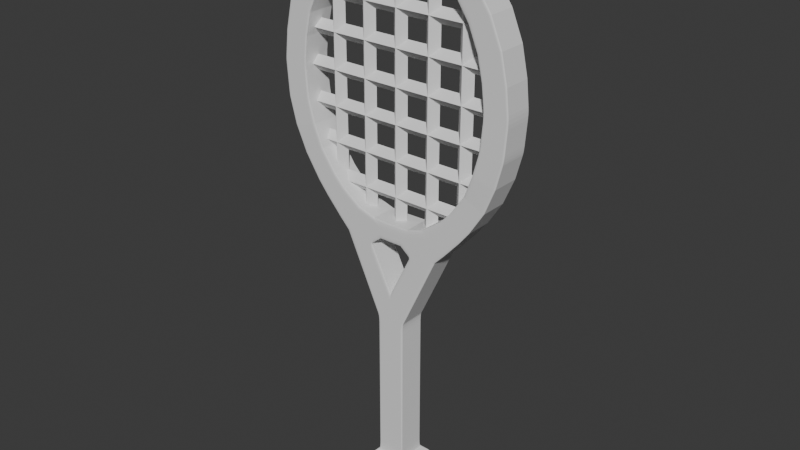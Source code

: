 # Source: racket.blend  (saved by Blender 5.2.45; exported with 4.5.12 LTS)
import bpy
from mathutils import Matrix  # noqa: F401  (used for matrix-valued properties, if any)

bpy.ops.wm.read_factory_settings(use_empty=True)
scene = bpy.context.scene
scene.name = 'Scene'

# ---- collections
col_collection = bpy.data.collections.new('Collection'); scene.collection.children.link(col_collection)

# ---- world
world_world = bpy.data.worlds.new('World'); scene.world = world_world
world_world.use_nodes = True; world_world.node_tree.nodes.clear()
_N = world_world.node_tree.nodes; _L = world_world.node_tree.links
n0 = _N.new('ShaderNodeOutputWorld'); n0.name = 'World Output'; n0.location = (200, 100)
n1 = _N.new('ShaderNodeBackground'); n1.name = 'Background'; n1.location = (-200, 100)
n1.inputs[0].default_value = (0.05088, 0.05088, 0.05088, 1.0)
_L.new(n1.outputs[0], n0.inputs[0])
n0.is_active_output = True
world_world.color = (0.05088, 0.05088, 0.05088)
world_world.sun_shadow_jitter_overblur = 0.0

# ---- meshes
me_racketedge = bpy.data.meshes.new('RacketEdge')
me_racketedge.from_pydata([(-1.0, -1.0, -1.0), (-1.0, -1.0, 1.0), (-1.0, 0.3405, -1.0), (-1.0, 0.3405, 1.0), (-1.412, -1.057, -1.412), (-1.412, -1.057, 1.412), (-1.599, -1.094, -1.599), (-1.599, -1.094, 1.599), (-1.736, -1.138, -1.736), (-1.736, -1.138, 1.736), (-1.736, -1.259, -1.736), (-1.736, -1.259, 1.736), (-1.279, -1.296, -1.279), (-1.279, -1.296, 1.279), (-3.58, 1.03, 1.0), (-3.58, 1.03, -1.0), (-1.58, 0.9895, -1.0), (-1.58, 0.9895, 1.0), (-1.351, 1.225, 1.0), (-1.351, 1.225, -1.0), (-0.8228, 1.065, -1.0), (-0.8228, 1.065, 1.0), (-4.298, 1.123, 1.0), (-4.298, 1.123, -1.0), (-2.554, 1.272, 1.0), (-2.554, 1.272, -1.0), (-5.409, 1.277, 1.0), (-5.409, 1.277, -1.0), (-3.912, 1.395, 1.0), (-3.912, 1.395, -1.0), (-6.12, 1.387, 1.0), (-6.12, 1.387, -1.0), (-4.669, 1.494, 1.0), (-4.669, 1.494, -1.0), (-7.174, 1.589, 1.0), (-7.174, 1.589, -1.0), (-5.686, 1.674, 1.0), (-5.686, 1.674, -1.0), (-7.929, 1.811, 1.045), (-7.929, 1.811, -1.045), (-6.26, 1.858, 1.045), (-6.26, 1.858, -1.045), (-8.424, 2.041, 1.045), (-8.424, 2.041, -1.045), (-6.723, 2.065, 1.045), (-6.723, 2.065, -1.045), (-8.615, 2.341, 1.033), (-8.615, 2.341, -1.033), (-6.923, 2.344, 1.033), (-6.923, 2.344, -1.033), (-8.398, 2.585, 1.033), (-8.398, 2.585, -1.033), (-6.71, 2.57, 1.033), (-6.71, 2.57, -1.033), (-7.97, 2.826, 1.033), (-7.97, 2.826, -1.033), (-6.354, 2.764, 1.033), (-6.354, 2.764, -1.033), (-7.178, 3.058, 1.033), (-7.178, 3.058, -1.033), (-5.671, 2.964, 1.033), (-5.671, 2.964, -1.033), (-6.017, 3.263, 1.033), (-6.017, 3.263, -1.033), (-4.872, 3.11, 1.033), (-4.872, 3.11, -1.033), (-4.805, 3.416, 1.033), (-4.805, 3.416, -1.033), (-3.755, 3.253, 1.033), (-3.755, 3.253, -1.033), (-3.39, 3.533, 1.033), (-3.39, 3.533, -1.033), (-2.573, 3.35, 1.033), (-2.573, 3.35, -1.033), (-1.706, 3.613, 1.033), (-1.706, 3.613, -1.033), (-1.428, 3.408, 1.033), (-1.428, 3.408, -1.033), (0.0, 0.3405, -1.0), (0.0, 0.3405, 1.0), (0.0, -1.0, -1.0), (0.0, -1.0, 1.0), (0.0, -1.057, -1.412), (0.0, -1.057, 1.412), (0.0, -1.094, -1.599), (0.0, -1.094, 1.599), (0.0, -1.138, -1.736), (0.0, -1.138, 1.736), (0.0, -1.259, -1.736), (0.0, -1.259, 1.736), (0.0, -1.296, -1.279), (0.0, -1.296, 1.279), (0.0, 0.592, -1.0), (5.96e-08, 0.592, 1.0), (-5.96e-08, 1.064, 1.0), (0.0, 1.221, 1.0), (0.0, 1.221, -1.0), (-5.96e-08, 1.064, -1.0), (0.0, 3.429, 1.033), (1.863e-09, 3.637, 1.033), (0.0, 3.429, -1.033), (-1.192e-07, 3.637, -1.033)], [], [(0, 1, 3, 2), (78, 2, 15, 16, 92), (1, 0, 4, 5), (79, 3, 1, 81), (5, 4, 6, 7), (81, 1, 5, 83), (85, 7, 9, 87), (83, 5, 7, 85), (7, 6, 8, 9), (89, 11, 13, 91), (9, 8, 10, 11), (87, 9, 11, 89), (90, 91, 13, 12), (11, 10, 12, 13), (17, 16, 20, 21), (2, 3, 14, 15), (93, 92, 16, 17), (16, 15, 19, 20), (14, 17, 21, 18), (18, 19, 25, 24), (24, 25, 29, 28), (14, 18, 24, 22), (15, 14, 22, 23), (19, 15, 23, 25), (29, 27, 31, 33), (25, 23, 27, 29), (23, 22, 26, 27), (22, 24, 28, 26), (30, 32, 36, 34), (27, 26, 30, 31), (26, 28, 32, 30), (28, 29, 33, 32), (37, 35, 39, 41), (32, 33, 37, 36), (33, 31, 35, 37), (31, 30, 34, 35), (41, 39, 43, 45), (35, 34, 38, 39), (34, 36, 40, 38), (36, 37, 41, 40), (42, 44, 48, 46), (39, 38, 42, 43), (38, 40, 44, 42), (40, 41, 45, 44), (49, 47, 51, 53), (44, 45, 49, 48), (45, 43, 47, 49), (43, 42, 46, 47), (51, 50, 54, 55), (47, 46, 50, 51), (46, 48, 52, 50), (48, 49, 53, 52), (54, 56, 60, 58), (50, 52, 56, 54), (52, 53, 57, 56), (53, 51, 55, 57), (61, 59, 63, 65), (56, 57, 61, 60), (57, 55, 59, 61), (55, 54, 58, 59), (62, 64, 68, 66), (59, 58, 62, 63), (58, 60, 64, 62), (60, 61, 65, 64), (68, 69, 73, 72), (64, 65, 69, 68), (65, 63, 67, 69), (63, 62, 66, 67), (73, 71, 75, 77), (69, 67, 71, 73), (67, 66, 70, 71), (66, 68, 72, 70), (71, 70, 74, 75), (70, 72, 76, 74), (72, 73, 77, 76), (77, 75, 101, 100), (75, 74, 99, 101), (74, 76, 98, 99), (76, 77, 100, 98), (20, 19, 96, 97), (19, 18, 95, 96), (18, 21, 94, 95), (21, 20, 97, 94), (10, 88, 90, 12), (8, 86, 88, 10), (6, 84, 86, 8), (4, 82, 84, 6), (0, 80, 82, 4), (3, 79, 93, 17, 14), (2, 78, 80, 0)])
_uv = me_racketedge.uv_layers.new(name='UVMap')
_uv.uv.foreach_set('vector', [0.375, 0.0, 0.625, 0.0, 0.625, 0.25, 0.375, 0.25, 0.25, 0.5, 0.125, 0.5, 0.125, 0.5, 0.375, 0.5, 0.375, 0.5, 0.625, 0.0, 0.375, 0.0, 0.375, 0.0, 0.625, 0.0, 0.75, 0.5, 0.875, 0.5, 0.875, 0.75, 0.75, 0.75, 0.625, 0.0, 0.375, 0.0, 0.375, 0.0, 0.625, 0.0, 0.75, 0.75, 0.875, 0.75, 0.875, 0.75, 0.75, 0.75, 0.75, 0.75, 0.875, 0.75, 0.875, 0.75, 0.75, 0.75, 0.75, 0.75, 0.875, 0.75, 0.875, 0.75, 0.75, 0.75, 0.625, 0.0, 0.375, 0.0, 0.375, 0.0, 0.625, 0.0, 0.75, 0.75, 0.875, 0.75, 0.875, 0.75, 0.75, 0.75, 0.625, 0.0, 0.375, 0.0, 0.375, 0.0, 0.625, 0.0, 0.75, 0.75, 0.875, 0.75, 0.875, 0.75, 0.75, 0.75, 0.375, 0.875, 0.625, 0.875, 0.625, 1.0, 0.375, 1.0, 0.625, 0.0, 0.375, 0.0, 0.375, 0.0, 0.625, 0.0, 0.625, 0.5, 0.375, 0.5, 0.375, 0.5, 0.625, 0.5, 0.375, 0.25, 0.625, 0.25, 0.625, 0.25, 0.375, 0.25, 0.625, 0.5, 0.375, 0.5, 0.375, 0.5, 0.625, 0.5, 0.375, 0.5, 0.125, 0.5, 0.125, 0.5, 0.375, 0.5, 0.875, 0.5, 0.625, 0.5, 0.625, 0.5, 0.875, 0.5, 0.625, 0.25, 0.375, 0.25, 0.375, 0.25, 0.625, 0.25, 0.625, 0.25, 0.375, 0.25, 0.375, 0.25, 0.625, 0.25, 0.875, 0.5, 0.875, 0.5, 0.875, 0.5, 0.875, 0.5, 0.375, 0.25, 0.625, 0.25, 0.625, 0.25, 0.375, 0.25, 0.125, 0.5, 0.125, 0.5, 0.125, 0.5, 0.125, 0.5, 0.125, 0.5, 0.125, 0.5, 0.125, 0.5, 0.125, 0.5, 0.125, 0.5, 0.125, 0.5, 0.125, 0.5, 0.125, 0.5, 0.375, 0.25, 0.625, 0.25, 0.625, 0.25, 0.375, 0.25, 0.875, 0.5, 0.875, 0.5, 0.875, 0.5, 0.875, 0.5, 0.875, 0.5, 0.875, 0.5, 0.875, 0.5, 0.875, 0.5, 0.375, 0.25, 0.625, 0.25, 0.625, 0.25, 0.375, 0.25, 0.875, 0.5, 0.875, 0.5, 0.875, 0.5, 0.875, 0.5, 0.625, 0.25, 0.375, 0.25, 0.375, 0.25, 0.625, 0.25, 0.125, 0.5, 0.125, 0.5, 0.125, 0.5, 0.125, 0.5, 0.625, 0.25, 0.375, 0.25, 0.375, 0.25, 0.625, 0.25, 0.125, 0.5, 0.125, 0.5, 0.125, 0.5, 0.125, 0.5, 0.375, 0.25, 0.625, 0.25, 0.625, 0.25, 0.375, 0.25, 0.125, 0.5, 0.125, 0.5, 0.125, 0.5, 0.125, 0.5, 0.375, 0.25, 0.625, 0.25, 0.625, 0.25, 0.375, 0.25, 0.875, 0.5, 0.875, 0.5, 0.875, 0.5, 0.875, 0.5, 0.625, 0.25, 0.375, 0.25, 0.375, 0.25, 0.625, 0.25, 0.875, 0.5, 0.875, 0.5, 0.875, 0.5, 0.875, 0.5, 0.375, 0.25, 0.625, 0.25, 0.625, 0.25, 0.375, 0.25, 0.875, 0.5, 0.875, 0.5, 0.875, 0.5, 0.875, 0.5, 0.625, 0.25, 0.375, 0.25, 0.375, 0.25, 0.625, 0.25, 0.125, 0.5, 0.125, 0.5, 0.125, 0.5, 0.125, 0.5, 0.625, 0.25, 0.375, 0.25, 0.375, 0.25, 0.625, 0.25, 0.125, 0.5, 0.125, 0.5, 0.125, 0.5, 0.125, 0.5, 0.375, 0.25, 0.625, 0.25, 0.625, 0.25, 0.375, 0.25, 0.375, 0.25, 0.625, 0.25, 0.625, 0.25, 0.375, 0.25, 0.375, 0.25, 0.625, 0.25, 0.625, 0.25, 0.375, 0.25, 0.875, 0.5, 0.875, 0.5, 0.875, 0.5, 0.875, 0.5, 0.625, 0.25, 0.375, 0.25, 0.375, 0.25, 0.625, 0.25, 0.875, 0.5, 0.875, 0.5, 0.875, 0.5, 0.875, 0.5, 0.875, 0.5, 0.875, 0.5, 0.875, 0.5, 0.875, 0.5, 0.625, 0.25, 0.375, 0.25, 0.375, 0.25, 0.625, 0.25, 0.125, 0.5, 0.125, 0.5, 0.125, 0.5, 0.125, 0.5, 0.125, 0.5, 0.125, 0.5, 0.125, 0.5, 0.125, 0.5, 0.625, 0.25, 0.375, 0.25, 0.375, 0.25, 0.625, 0.25, 0.125, 0.5, 0.125, 0.5, 0.125, 0.5, 0.125, 0.5, 0.375, 0.25, 0.625, 0.25, 0.625, 0.25, 0.375, 0.25, 0.875, 0.5, 0.875, 0.5, 0.875, 0.5, 0.875, 0.5, 0.375, 0.25, 0.625, 0.25, 0.625, 0.25, 0.375, 0.25, 0.875, 0.5, 0.875, 0.5, 0.875, 0.5, 0.875, 0.5, 0.625, 0.25, 0.375, 0.25, 0.375, 0.25, 0.625, 0.25, 0.625, 0.25, 0.375, 0.25, 0.375, 0.25, 0.625, 0.25, 0.625, 0.25, 0.375, 0.25, 0.375, 0.25, 0.625, 0.25, 0.125, 0.5, 0.125, 0.5, 0.125, 0.5, 0.125, 0.5, 0.375, 0.25, 0.625, 0.25, 0.625, 0.25, 0.375, 0.25, 0.125, 0.5, 0.125, 0.5, 0.125, 0.5, 0.125, 0.5, 0.125, 0.5, 0.125, 0.5, 0.125, 0.5, 0.125, 0.5, 0.375, 0.25, 0.625, 0.25, 0.625, 0.25, 0.375, 0.25, 0.875, 0.5, 0.875, 0.5, 0.875, 0.5, 0.875, 0.5, 0.375, 0.25, 0.625, 0.25, 0.625, 0.25, 0.375, 0.25, 0.875, 0.5, 0.875, 0.5, 0.875, 0.5, 0.875, 0.5, 0.625, 0.25, 0.375, 0.25, 0.375, 0.25, 0.625, 0.25, 0.125, 0.5, 0.125, 0.5, 0.125, 0.5, 0.125, 0.5, 0.375, 0.25, 0.625, 0.25, 0.625, 0.25, 0.375, 0.25, 0.875, 0.5, 0.875, 0.5, 0.875, 0.5, 0.875, 0.5, 0.625, 0.25, 0.375, 0.25, 0.375, 0.25, 0.625, 0.25, 0.375, 0.5, 0.125, 0.5, 0.125, 0.5, 0.375, 0.5, 0.375, 0.25, 0.625, 0.25, 0.625, 0.25, 0.375, 0.25, 0.875, 0.5, 0.625, 0.5, 0.625, 0.5, 0.875, 0.5, 0.625, 0.5, 0.375, 0.5, 0.375, 0.5, 0.625, 0.5, 0.125, 0.75, 0.25, 0.75, 0.25, 0.75, 0.125, 0.75, 0.125, 0.75, 0.25, 0.75, 0.25, 0.75, 0.125, 0.75, 0.125, 0.75, 0.25, 0.75, 0.25, 0.75, 0.125, 0.75, 0.125, 0.75, 0.25, 0.75, 0.25, 0.75, 0.125, 0.75, 0.125, 0.75, 0.25, 0.75, 0.25, 0.75, 0.125, 0.75, 0.875, 0.5, 0.75, 0.5, 0.625, 0.5, 0.625, 0.5, 0.875, 0.5, 0.125, 0.5, 0.25, 0.5, 0.25, 0.75, 0.125, 0.75])
me_racketedge.update()
me_racketwire = bpy.data.meshes.new('RacketWire')
me_racketwire.from_pydata([(-0.006281, -0.01884, 0.0), (-0.006281, -0.2503, 0.0), (-0.006281, -0.483, 0.0), (-0.006281, -0.7177, 0.0), (-0.006281, 0.2139, 0.0), (-0.006281, 0.4474, 0.0), (-0.006281, 0.681, 0.0), (0.2289, -0.01884, 0.0), (0.2289, -0.2503, 0.0), (0.2289, -0.483, 0.0), (0.2289, -0.7177, 0.0), (0.2289, 0.2139, 0.0), (0.2289, 0.4474, 0.0), (0.2289, 0.681, 0.0), (0.4625, -0.01884, 0.0), (0.4625, -0.2503, 0.0), (0.4625, -0.483, 0.0), (0.4625, -0.7177, 0.0), (0.4625, 0.2139, 0.0), (0.4625, 0.4474, 0.0), (0.4625, 0.681, 0.0), (-0.4755, -0.01884, 0.0), (-0.4755, -0.2503, 0.0), (-0.4755, -0.483, 0.0), (-0.4755, -0.7177, 0.0), (-0.4755, 0.2139, 0.0), (-0.4755, 0.4474, 0.0), (-0.4755, 0.681, 0.0), (-0.2409, -0.01884, 0.0), (-0.2409, -0.2503, 0.0), (-0.2409, -0.483, 0.0), (-0.2409, -0.7177, 0.0), (-0.2409, 0.2139, 0.0), (-0.2409, 0.4474, 0.0), (-0.2409, 0.681, 0.0), (-0.6966, 0.4474, 0.0), (-0.7612, -0.2503, 0.0), (-0.5717, 0.681, 0.0), (-0.4755, 0.7874, 0.0), (-0.7663, 0.2139, 0.0), (-0.7859, -0.01884, 0.0), (-0.006281, 0.9791, 0.0), (-0.2409, 0.9283, 0.0), (0.7681, -0.2503, 0.0), (0.4625, 0.7877, 0.0), (-0.006281, -0.9637, 0.0), (0.6882, -0.483, 0.0), (-0.6936, -0.483, 0.0), (-0.4755, -0.8258, 0.0), (0.5641, -0.7177, 0.0), (0.2289, 0.925, 0.0), (0.4625, -0.8381, 0.0), (0.7739, 0.2139, 0.0), (0.6991, 0.4474, 0.0), (-0.552, -0.7177, 0.0), (0.2289, -0.9478, 0.0), (0.5641, 0.681, 0.0), (0.7863, -0.01884, 0.0), (-0.2409, -0.9318, 0.0)], [], [(20, 56, 44), (15, 43, 57, 14), (16, 46, 43, 15), (17, 49, 46, 16), (14, 57, 52, 18), (18, 52, 53, 19), (19, 53, 56, 20), (33, 5, 6, 34), (32, 4, 5, 33), (28, 0, 4, 32), (31, 3, 2, 30), (30, 2, 1, 29), (29, 1, 0, 28), (34, 6, 41, 42), (5, 12, 13, 6), (4, 11, 12, 5), (0, 7, 11, 4), (3, 10, 9, 2), (2, 9, 8, 1), (1, 8, 7, 0), (6, 13, 50, 41), (12, 19, 20, 13), (11, 18, 19, 12), (7, 14, 18, 11), (10, 17, 16, 9), (9, 16, 15, 8), (8, 15, 14, 7), (13, 20, 44, 50), (27, 34, 42, 38), (22, 29, 28, 21), (23, 30, 29, 22), (24, 31, 30, 23), (21, 28, 32, 25), (25, 32, 33, 26), (26, 33, 34, 27), (38, 37, 27), (39, 40, 21, 25), (40, 36, 22, 21), (35, 39, 25, 26), (37, 35, 26, 27), (36, 47, 23, 22), (47, 54, 24, 23), (54, 48, 24), (45, 55, 10, 3), (51, 49, 17), (48, 58, 31, 24), (55, 51, 17, 10), (58, 45, 3, 31)])
_uv = me_racketwire.uv_layers.new(name='UVMap')
_uv.uv.foreach_set('vector', [0.7313, 0.8405, 0.782, 0.8405, 0.7313, 0.8939, 0.7313, 0.3749, 0.8841, 0.3749, 0.8931, 0.4906, 0.7313, 0.4906, 0.7313, 0.2585, 0.8441, 0.2585, 0.8841, 0.3749, 0.7313, 0.3749, 0.7313, 0.1412, 0.782, 0.1412, 0.8441, 0.2585, 0.7313, 0.2585, 0.7313, 0.4906, 0.8931, 0.4906, 0.887, 0.6069, 0.7313, 0.6069, 0.7313, 0.6069, 0.887, 0.6069, 0.8496, 0.7237, 0.7313, 0.7237, 0.7313, 0.7237, 0.8496, 0.7237, 0.782, 0.8405, 0.7313, 0.8405, 0.3796, 0.7237, 0.4969, 0.7237, 0.4969, 0.8405, 0.3796, 0.8405, 0.3796, 0.6069, 0.4969, 0.6069, 0.4969, 0.7237, 0.3796, 0.7237, 0.3796, 0.4906, 0.4969, 0.4906, 0.4969, 0.6069, 0.3796, 0.6069, 0.3796, 0.1412, 0.4969, 0.1412, 0.4969, 0.2585, 0.3796, 0.2585, 0.3796, 0.2585, 0.4969, 0.2585, 0.4969, 0.3749, 0.3796, 0.3749, 0.3796, 0.3749, 0.4969, 0.3749, 0.4969, 0.4906, 0.3796, 0.4906, 0.3796, 0.8405, 0.4969, 0.8405, 0.4969, 0.9896, 0.3796, 0.9641, 0.4969, 0.7237, 0.6145, 0.7237, 0.6145, 0.8405, 0.4969, 0.8405, 0.4969, 0.6069, 0.6145, 0.6069, 0.6145, 0.7237, 0.4969, 0.7237, 0.4969, 0.4906, 0.6145, 0.4906, 0.6145, 0.6069, 0.4969, 0.6069, 0.4969, 0.1412, 0.6145, 0.1412, 0.6145, 0.2585, 0.4969, 0.2585, 0.4969, 0.2585, 0.6145, 0.2585, 0.6145, 0.3749, 0.4969, 0.3749, 0.4969, 0.3749, 0.6145, 0.3749, 0.6145, 0.4906, 0.4969, 0.4906, 0.4969, 0.8405, 0.6145, 0.8405, 0.6145, 0.9625, 0.4969, 0.9896, 0.6145, 0.7237, 0.7313, 0.7237, 0.7313, 0.8405, 0.6145, 0.8405, 0.6145, 0.6069, 0.7313, 0.6069, 0.7313, 0.7237, 0.6145, 0.7237, 0.6145, 0.4906, 0.7313, 0.4906, 0.7313, 0.6069, 0.6145, 0.6069, 0.6145, 0.1412, 0.7313, 0.1412, 0.7313, 0.2585, 0.6145, 0.2585, 0.6145, 0.2585, 0.7313, 0.2585, 0.7313, 0.3749, 0.6145, 0.3749, 0.6145, 0.3749, 0.7313, 0.3749, 0.7313, 0.4906, 0.6145, 0.4906, 0.6145, 0.8405, 0.7313, 0.8405, 0.7313, 0.8939, 0.6145, 0.9625, 0.2623, 0.8405, 0.3796, 0.8405, 0.3796, 0.9641, 0.2623, 0.8937, 0.2623, 0.3749, 0.3796, 0.3749, 0.3796, 0.4906, 0.2623, 0.4906, 0.2623, 0.2585, 0.3796, 0.2585, 0.3796, 0.3749, 0.2623, 0.3749, 0.2623, 0.1412, 0.3796, 0.1412, 0.3796, 0.2585, 0.2623, 0.2585, 0.2623, 0.4906, 0.3796, 0.4906, 0.3796, 0.6069, 0.2623, 0.6069, 0.2623, 0.6069, 0.3796, 0.6069, 0.3796, 0.7237, 0.2623, 0.7237, 0.2623, 0.7237, 0.3796, 0.7237, 0.3796, 0.8405, 0.2623, 0.8405, 0.2623, 0.8937, 0.2142, 0.8405, 0.2623, 0.8405, 0.1169, 0.6069, 0.1071, 0.4906, 0.2623, 0.4906, 0.2623, 0.6069, 0.1071, 0.4906, 0.1194, 0.3749, 0.2623, 0.3749, 0.2623, 0.4906, 0.1517, 0.7237, 0.1169, 0.6069, 0.2623, 0.6069, 0.2623, 0.7237, 0.2142, 0.8405, 0.1517, 0.7237, 0.2623, 0.7237, 0.2623, 0.8405, 0.1194, 0.3749, 0.1532, 0.2585, 0.2623, 0.2585, 0.2623, 0.3749, 0.1532, 0.2585, 0.224, 0.1412, 0.2623, 0.1412, 0.2623, 0.2585, 0.224, 0.1412, 0.2623, 0.08711, 0.2623, 0.1412, 0.4969, 0.01813, 0.6145, 0.02612, 0.6145, 0.1412, 0.4969, 0.1412, 0.7313, 0.08094, 0.782, 0.1412, 0.7313, 0.1412, 0.2623, 0.08711, 0.3796, 0.0341, 0.3796, 0.1412, 0.2623, 0.1412, 0.6145, 0.02612, 0.7313, 0.08094, 0.7313, 0.1412, 0.6145, 0.1412, 0.3796, 0.0341, 0.4969, 0.01813, 0.4969, 0.1412, 0.3796, 0.1412])
me_racketwire.update()

# ---- objects
ob_racketframe = bpy.data.objects.new('RacketFrame', me_racketedge)
ob_racketwire = bpy.data.objects.new('RacketWire', me_racketwire)

# ---- transforms, parenting, visibility, modifiers, constraints
ob_racketframe.location = (-2.555e-16, 0.0, 0.7)
ob_racketframe.rotation_euler = (-4.712, 2.22e-16, 2.22e-16)
ob_racketframe.scale = (0.121, 0.9833, 0.121)
_m = ob_racketframe.modifiers.new('Mirror', 'MIRROR')
_m.use_clip = True
_m = ob_racketframe.modifiers.new('Bevel', 'BEVEL')
_m.segments = 3
_m.miter_outer = 'MITER_ARC'
ob_racketwire.location = (2.555e-16, 0.02028, 3.01)
ob_racketwire.rotation_euler = (-4.712, 2.22e-16, 2.22e-16)
ob_racketwire.scale = (1.27, 1.27, 1.27)
_m = ob_racketwire.modifiers.new('Wireframe', 'WIREFRAME')
_m.thickness = 0.1
_m.use_crease = True

# ---- collection membership
col_collection.objects.link(ob_racketframe)
col_collection.objects.link(ob_racketwire)

# ---- scene / render settings (as saved in the file)
scene.frame_start = 1; scene.frame_end = 250; scene.frame_set(1)
scene.render.engine = 'BLENDER_EEVEE_NEXT'
scene.render.bake_bias = 0.0
scene.render.bake_samples = 0
scene.render.compositor_device = 'GPU'
scene.eevee.use_volume_custom_range = False
scene.eevee.fast_gi_thickness_near = 0.1
scene.eevee.fast_gi_thickness_far = 0.0
scene.eevee.ray_tracing_options.screen_trace_thickness = 0.1
bpy.context.view_layer.update()

# ---- added for rendering (the .blend has no active camera and no usable light): camera, sun
cam_auto = bpy.data.cameras.new('AutoCamera')
cam_auto.lens = 50.0
cam_auto.sensor_width = 36.0
cam_auto.clip_end = 1000.0
ob_auto_camera = bpy.data.objects.new('AutoCamera', cam_auto)
scene.collection.objects.link(ob_auto_camera)
ob_auto_camera.location = (4.8982, -5.87784, 5.76958)
ob_auto_camera.rotation_euler = (1.09748, -7.21219e-08, 0.694738)
scene.camera = ob_auto_camera
light_auto_sun = bpy.data.lights.new('AutoSun', 'SUN')
light_auto_sun.energy = 3.0
light_auto_sun.angle = 0.0523599
ob_auto_sun = bpy.data.objects.new('AutoSun', light_auto_sun)
scene.collection.objects.link(ob_auto_sun)
ob_auto_sun.rotation_euler = (0.872665, 0.174533, 0.523599)
bpy.context.view_layer.update()
